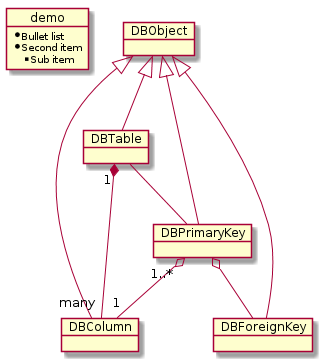

The diagram above was rendered by PlantUML. Its source (embedded in the PNG):
@startuml
skinparam backgroundColor white
object demo {
  * Bullet list
  * Second item
  ** Sub item
}

	DBObject <|-- DBTable
	DBObject <|-- DBColumn
	DBObject <|-- DBPrimaryKey
	DBObject <|-- DBForeignKey

	DBTable "1" *-- "many" DBColumn
	DBTable -- DBPrimaryKey
	DBPrimaryKey "1..*" o-- "1" DBColumn
	DBPrimaryKey o-- DBForeignKey


@enduml